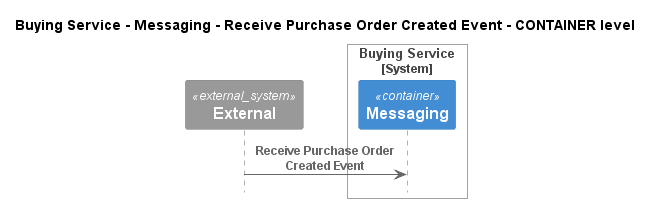

The diagram above was rendered by PlantUML. Its source (embedded in the PNG):
@startuml
!pragma layout smetana
!include ..\..\..\..\..\..\.c4s\C4_Sequence.puml

title Buying Service - Messaging - Receive Purchase Order Created Event - CONTAINER level

System_Ext(C4InterFlow.SoftwareSystems.ExternalSystem, "External", "")

System_Boundary(ECommercePlatform.SoftwareSystems.BuyingService, "Buying Service")
    Container(ECommercePlatform.SoftwareSystems.BuyingService.Containers.Messaging, "Messaging", "", "")
Boundary_End()

Rel(C4InterFlow.SoftwareSystems.ExternalSystem, ECommercePlatform.SoftwareSystems.BuyingService.Containers.Messaging, "Receive Purchase Order Created Event")


@enduml